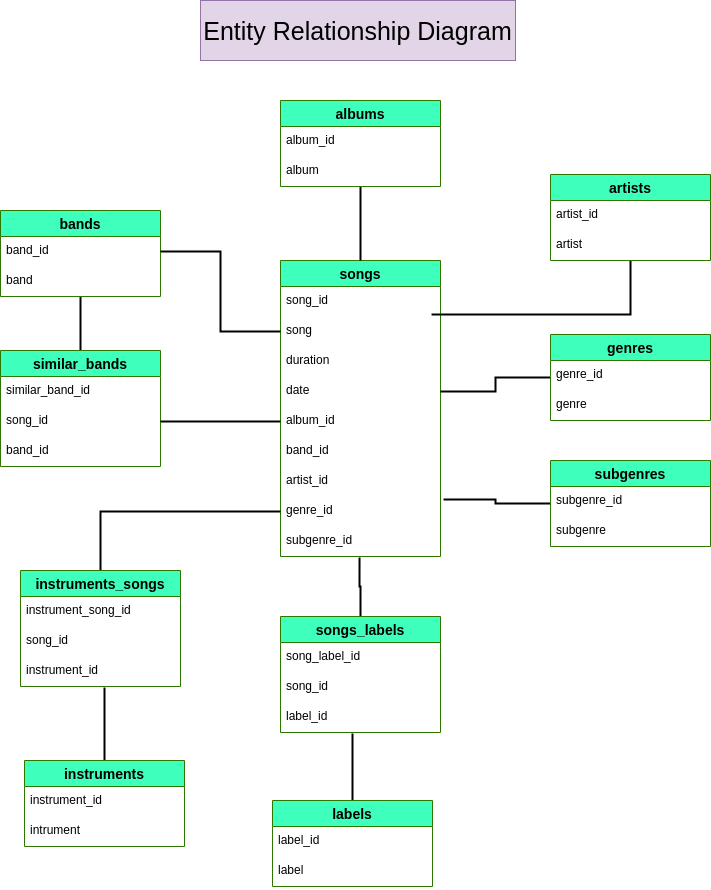

The diagram above was exported from draw.io. Its source (the exported page's mxGraphModel, read from the mxfile embedded in the PNG):
<mxGraphModel dx="942" dy="507" grid="1" gridSize="10" guides="1" tooltips="1" connect="1" arrows="1" fold="1" page="1" pageScale="1" pageWidth="850" pageHeight="1100" math="0" shadow="0">
  <root>
    <mxCell id="0" />
    <mxCell id="1" parent="0" />
    <mxCell id="kNOuS-m-D2TjXTxwx9aB-1" style="edgeStyle=orthogonalEdgeStyle;rounded=0;orthogonalLoop=1;jettySize=auto;html=1;entryX=0.5;entryY=0;entryDx=0;entryDy=0;endArrow=none;endFill=0;strokeWidth=2;" edge="1" parent="1" source="qF4b-THM8pxls0qCN1_1-1" target="qF4b-THM8pxls0qCN1_1-44">
      <mxGeometry relative="1" as="geometry" />
    </mxCell>
    <mxCell id="qF4b-THM8pxls0qCN1_1-1" value="bands" style="swimlane;fontStyle=1;childLayout=stackLayout;horizontal=1;startSize=26;horizontalStack=0;resizeParent=1;resizeParentMax=0;resizeLast=0;collapsible=1;marginBottom=0;align=center;fontSize=14;strokeColor=#2D7600;swimlaneFillColor=#ffffff;fillColor=#3fffbc;" parent="1" vertex="1">
      <mxGeometry x="90" y="250" width="160" height="86" as="geometry" />
    </mxCell>
    <mxCell id="qF4b-THM8pxls0qCN1_1-2" value="band_id" style="text;strokeColor=none;fillColor=none;spacingLeft=4;spacingRight=4;overflow=hidden;rotatable=0;points=[[0,0.5],[1,0.5]];portConstraint=eastwest;fontSize=12;" parent="qF4b-THM8pxls0qCN1_1-1" vertex="1">
      <mxGeometry y="26" width="160" height="30" as="geometry" />
    </mxCell>
    <mxCell id="qF4b-THM8pxls0qCN1_1-3" value="band" style="text;strokeColor=none;fillColor=none;spacingLeft=4;spacingRight=4;overflow=hidden;rotatable=0;points=[[0,0.5],[1,0.5]];portConstraint=eastwest;fontSize=12;" parent="qF4b-THM8pxls0qCN1_1-1" vertex="1">
      <mxGeometry y="56" width="160" height="30" as="geometry" />
    </mxCell>
    <mxCell id="qF4b-THM8pxls0qCN1_1-9" value="songs" style="swimlane;fontStyle=1;childLayout=stackLayout;horizontal=1;startSize=26;horizontalStack=0;resizeParent=1;resizeParentMax=0;resizeLast=0;collapsible=1;marginBottom=0;align=center;fontSize=14;strokeColor=#2D7600;swimlaneFillColor=#ffffff;fillColor=#3fffbc;" parent="1" vertex="1">
      <mxGeometry x="370" y="300" width="160" height="296" as="geometry" />
    </mxCell>
    <mxCell id="qF4b-THM8pxls0qCN1_1-10" value="song_id" style="text;strokeColor=none;fillColor=none;spacingLeft=4;spacingRight=4;overflow=hidden;rotatable=0;points=[[0,0.5],[1,0.5]];portConstraint=eastwest;fontSize=12;" parent="qF4b-THM8pxls0qCN1_1-9" vertex="1">
      <mxGeometry y="26" width="160" height="30" as="geometry" />
    </mxCell>
    <mxCell id="qF4b-THM8pxls0qCN1_1-11" value="song" style="text;strokeColor=none;fillColor=none;spacingLeft=4;spacingRight=4;overflow=hidden;rotatable=0;points=[[0,0.5],[1,0.5]];portConstraint=eastwest;fontSize=12;" parent="qF4b-THM8pxls0qCN1_1-9" vertex="1">
      <mxGeometry y="56" width="160" height="30" as="geometry" />
    </mxCell>
    <mxCell id="qF4b-THM8pxls0qCN1_1-40" value="duration" style="text;strokeColor=none;fillColor=none;spacingLeft=4;spacingRight=4;overflow=hidden;rotatable=0;points=[[0,0.5],[1,0.5]];portConstraint=eastwest;fontSize=12;" parent="qF4b-THM8pxls0qCN1_1-9" vertex="1">
      <mxGeometry y="86" width="160" height="30" as="geometry" />
    </mxCell>
    <mxCell id="qF4b-THM8pxls0qCN1_1-41" value="date" style="text;strokeColor=none;fillColor=none;spacingLeft=4;spacingRight=4;overflow=hidden;rotatable=0;points=[[0,0.5],[1,0.5]];portConstraint=eastwest;fontSize=12;" parent="qF4b-THM8pxls0qCN1_1-9" vertex="1">
      <mxGeometry y="116" width="160" height="30" as="geometry" />
    </mxCell>
    <mxCell id="qF4b-THM8pxls0qCN1_1-38" value="album_id" style="text;strokeColor=none;fillColor=none;spacingLeft=4;spacingRight=4;overflow=hidden;rotatable=0;points=[[0,0.5],[1,0.5]];portConstraint=eastwest;fontSize=12;" parent="qF4b-THM8pxls0qCN1_1-9" vertex="1">
      <mxGeometry y="146" width="160" height="30" as="geometry" />
    </mxCell>
    <mxCell id="qF4b-THM8pxls0qCN1_1-12" value="band_id" style="text;strokeColor=none;fillColor=none;spacingLeft=4;spacingRight=4;overflow=hidden;rotatable=0;points=[[0,0.5],[1,0.5]];portConstraint=eastwest;fontSize=12;" parent="qF4b-THM8pxls0qCN1_1-9" vertex="1">
      <mxGeometry y="176" width="160" height="30" as="geometry" />
    </mxCell>
    <mxCell id="qF4b-THM8pxls0qCN1_1-39" value="artist_id" style="text;strokeColor=none;fillColor=none;spacingLeft=4;spacingRight=4;overflow=hidden;rotatable=0;points=[[0,0.5],[1,0.5]];portConstraint=eastwest;fontSize=12;" parent="qF4b-THM8pxls0qCN1_1-9" vertex="1">
      <mxGeometry y="206" width="160" height="30" as="geometry" />
    </mxCell>
    <mxCell id="qF4b-THM8pxls0qCN1_1-42" value="genre_id" style="text;strokeColor=none;fillColor=none;spacingLeft=4;spacingRight=4;overflow=hidden;rotatable=0;points=[[0,0.5],[1,0.5]];portConstraint=eastwest;fontSize=12;" parent="qF4b-THM8pxls0qCN1_1-9" vertex="1">
      <mxGeometry y="236" width="160" height="30" as="geometry" />
    </mxCell>
    <mxCell id="qF4b-THM8pxls0qCN1_1-43" value="subgenre_id" style="text;strokeColor=none;fillColor=none;spacingLeft=4;spacingRight=4;overflow=hidden;rotatable=0;points=[[0,0.5],[1,0.5]];portConstraint=eastwest;fontSize=12;" parent="qF4b-THM8pxls0qCN1_1-9" vertex="1">
      <mxGeometry y="266" width="160" height="30" as="geometry" />
    </mxCell>
    <mxCell id="qF4b-THM8pxls0qCN1_1-71" style="edgeStyle=orthogonalEdgeStyle;rounded=0;orthogonalLoop=1;jettySize=auto;html=1;fontSize=25;fontColor=#000000;endArrow=none;endFill=0;strokeWidth=2;" parent="1" source="qF4b-THM8pxls0qCN1_1-13" target="qF4b-THM8pxls0qCN1_1-9" edge="1">
      <mxGeometry relative="1" as="geometry" />
    </mxCell>
    <mxCell id="qF4b-THM8pxls0qCN1_1-13" value="albums" style="swimlane;fontStyle=1;childLayout=stackLayout;horizontal=1;startSize=26;horizontalStack=0;resizeParent=1;resizeParentMax=0;resizeLast=0;collapsible=1;marginBottom=0;align=center;fontSize=14;strokeColor=#2D7600;swimlaneFillColor=#ffffff;fillColor=#3fffbc;" parent="1" vertex="1">
      <mxGeometry x="370" y="140" width="160" height="86" as="geometry" />
    </mxCell>
    <mxCell id="qF4b-THM8pxls0qCN1_1-14" value="album_id" style="text;strokeColor=none;fillColor=none;spacingLeft=4;spacingRight=4;overflow=hidden;rotatable=0;points=[[0,0.5],[1,0.5]];portConstraint=eastwest;fontSize=12;" parent="qF4b-THM8pxls0qCN1_1-13" vertex="1">
      <mxGeometry y="26" width="160" height="30" as="geometry" />
    </mxCell>
    <mxCell id="qF4b-THM8pxls0qCN1_1-15" value="album" style="text;strokeColor=none;fillColor=none;spacingLeft=4;spacingRight=4;overflow=hidden;rotatable=0;points=[[0,0.5],[1,0.5]];portConstraint=eastwest;fontSize=12;" parent="qF4b-THM8pxls0qCN1_1-13" vertex="1">
      <mxGeometry y="56" width="160" height="30" as="geometry" />
    </mxCell>
    <mxCell id="qF4b-THM8pxls0qCN1_1-69" style="edgeStyle=orthogonalEdgeStyle;rounded=0;orthogonalLoop=1;jettySize=auto;html=1;entryX=0.944;entryY=-0.067;entryDx=0;entryDy=0;entryPerimeter=0;fontSize=25;fontColor=#000000;endArrow=none;endFill=0;strokeWidth=2;" parent="1" source="qF4b-THM8pxls0qCN1_1-17" target="qF4b-THM8pxls0qCN1_1-11" edge="1">
      <mxGeometry relative="1" as="geometry" />
    </mxCell>
    <mxCell id="qF4b-THM8pxls0qCN1_1-17" value="artists" style="swimlane;fontStyle=1;childLayout=stackLayout;horizontal=1;startSize=26;horizontalStack=0;resizeParent=1;resizeParentMax=0;resizeLast=0;collapsible=1;marginBottom=0;align=center;fontSize=14;strokeColor=#2D7600;swimlaneFillColor=#ffffff;fillColor=#3fffbc;" parent="1" vertex="1">
      <mxGeometry x="640" y="214" width="160" height="86" as="geometry" />
    </mxCell>
    <mxCell id="qF4b-THM8pxls0qCN1_1-18" value="artist_id" style="text;strokeColor=none;fillColor=none;spacingLeft=4;spacingRight=4;overflow=hidden;rotatable=0;points=[[0,0.5],[1,0.5]];portConstraint=eastwest;fontSize=12;" parent="qF4b-THM8pxls0qCN1_1-17" vertex="1">
      <mxGeometry y="26" width="160" height="30" as="geometry" />
    </mxCell>
    <mxCell id="qF4b-THM8pxls0qCN1_1-19" value="artist" style="text;strokeColor=none;fillColor=none;spacingLeft=4;spacingRight=4;overflow=hidden;rotatable=0;points=[[0,0.5],[1,0.5]];portConstraint=eastwest;fontSize=12;" parent="qF4b-THM8pxls0qCN1_1-17" vertex="1">
      <mxGeometry y="56" width="160" height="30" as="geometry" />
    </mxCell>
    <mxCell id="qF4b-THM8pxls0qCN1_1-68" style="edgeStyle=orthogonalEdgeStyle;rounded=0;orthogonalLoop=1;jettySize=auto;html=1;fontSize=25;fontColor=#000000;endArrow=none;endFill=0;strokeWidth=2;" parent="1" source="qF4b-THM8pxls0qCN1_1-21" target="qF4b-THM8pxls0qCN1_1-41" edge="1">
      <mxGeometry relative="1" as="geometry" />
    </mxCell>
    <mxCell id="qF4b-THM8pxls0qCN1_1-21" value="genres" style="swimlane;fontStyle=1;childLayout=stackLayout;horizontal=1;startSize=26;horizontalStack=0;resizeParent=1;resizeParentMax=0;resizeLast=0;collapsible=1;marginBottom=0;align=center;fontSize=14;strokeColor=#2D7600;swimlaneFillColor=#ffffff;fillColor=#3fffbc;" parent="1" vertex="1">
      <mxGeometry x="640" y="374" width="160" height="86" as="geometry" />
    </mxCell>
    <mxCell id="qF4b-THM8pxls0qCN1_1-22" value="genre_id" style="text;strokeColor=none;fillColor=none;spacingLeft=4;spacingRight=4;overflow=hidden;rotatable=0;points=[[0,0.5],[1,0.5]];portConstraint=eastwest;fontSize=12;" parent="qF4b-THM8pxls0qCN1_1-21" vertex="1">
      <mxGeometry y="26" width="160" height="30" as="geometry" />
    </mxCell>
    <mxCell id="qF4b-THM8pxls0qCN1_1-23" value="genre" style="text;strokeColor=none;fillColor=none;spacingLeft=4;spacingRight=4;overflow=hidden;rotatable=0;points=[[0,0.5],[1,0.5]];portConstraint=eastwest;fontSize=12;" parent="qF4b-THM8pxls0qCN1_1-21" vertex="1">
      <mxGeometry y="56" width="160" height="30" as="geometry" />
    </mxCell>
    <mxCell id="qF4b-THM8pxls0qCN1_1-67" style="edgeStyle=orthogonalEdgeStyle;rounded=0;orthogonalLoop=1;jettySize=auto;html=1;entryX=1.019;entryY=1.1;entryDx=0;entryDy=0;entryPerimeter=0;fontSize=25;fontColor=#000000;endArrow=none;endFill=0;strokeWidth=2;" parent="1" source="qF4b-THM8pxls0qCN1_1-25" target="qF4b-THM8pxls0qCN1_1-39" edge="1">
      <mxGeometry relative="1" as="geometry" />
    </mxCell>
    <mxCell id="qF4b-THM8pxls0qCN1_1-25" value="subgenres" style="swimlane;fontStyle=1;childLayout=stackLayout;horizontal=1;startSize=26;horizontalStack=0;resizeParent=1;resizeParentMax=0;resizeLast=0;collapsible=1;marginBottom=0;align=center;fontSize=14;strokeColor=#2D7600;swimlaneFillColor=#ffffff;fillColor=#3fffbc;" parent="1" vertex="1">
      <mxGeometry x="640" y="500" width="160" height="86" as="geometry" />
    </mxCell>
    <mxCell id="qF4b-THM8pxls0qCN1_1-26" value="subgenre_id" style="text;strokeColor=none;fillColor=none;spacingLeft=4;spacingRight=4;overflow=hidden;rotatable=0;points=[[0,0.5],[1,0.5]];portConstraint=eastwest;fontSize=12;" parent="qF4b-THM8pxls0qCN1_1-25" vertex="1">
      <mxGeometry y="26" width="160" height="30" as="geometry" />
    </mxCell>
    <mxCell id="qF4b-THM8pxls0qCN1_1-60" value="subgenre" style="text;strokeColor=none;fillColor=none;spacingLeft=4;spacingRight=4;overflow=hidden;rotatable=0;points=[[0,0.5],[1,0.5]];portConstraint=eastwest;fontSize=12;" parent="qF4b-THM8pxls0qCN1_1-25" vertex="1">
      <mxGeometry y="56" width="160" height="30" as="geometry" />
    </mxCell>
    <mxCell id="qF4b-THM8pxls0qCN1_1-74" style="edgeStyle=orthogonalEdgeStyle;rounded=0;orthogonalLoop=1;jettySize=auto;html=1;entryX=0.525;entryY=1.033;entryDx=0;entryDy=0;entryPerimeter=0;fontSize=25;fontColor=#000000;endArrow=none;endFill=0;strokeWidth=2;" parent="1" source="qF4b-THM8pxls0qCN1_1-29" target="qF4b-THM8pxls0qCN1_1-55" edge="1">
      <mxGeometry relative="1" as="geometry" />
    </mxCell>
    <mxCell id="qF4b-THM8pxls0qCN1_1-29" value="instruments" style="swimlane;fontStyle=1;childLayout=stackLayout;horizontal=1;startSize=26;horizontalStack=0;resizeParent=1;resizeParentMax=0;resizeLast=0;collapsible=1;marginBottom=0;align=center;fontSize=14;strokeColor=#2D7600;swimlaneFillColor=#ffffff;fillColor=#3fffbc;" parent="1" vertex="1">
      <mxGeometry x="114" y="800" width="160" height="86" as="geometry" />
    </mxCell>
    <mxCell id="qF4b-THM8pxls0qCN1_1-30" value="instrument_id" style="text;strokeColor=none;fillColor=none;spacingLeft=4;spacingRight=4;overflow=hidden;rotatable=0;points=[[0,0.5],[1,0.5]];portConstraint=eastwest;fontSize=12;" parent="qF4b-THM8pxls0qCN1_1-29" vertex="1">
      <mxGeometry y="26" width="160" height="30" as="geometry" />
    </mxCell>
    <mxCell id="qF4b-THM8pxls0qCN1_1-31" value="intrument" style="text;strokeColor=none;fillColor=none;spacingLeft=4;spacingRight=4;overflow=hidden;rotatable=0;points=[[0,0.5],[1,0.5]];portConstraint=eastwest;fontSize=12;" parent="qF4b-THM8pxls0qCN1_1-29" vertex="1">
      <mxGeometry y="56" width="160" height="30" as="geometry" />
    </mxCell>
    <mxCell id="qF4b-THM8pxls0qCN1_1-44" value="similar_bands" style="swimlane;fontStyle=1;childLayout=stackLayout;horizontal=1;startSize=26;horizontalStack=0;resizeParent=1;resizeParentMax=0;resizeLast=0;collapsible=1;marginBottom=0;align=center;fontSize=14;strokeColor=#2D7600;swimlaneFillColor=#ffffff;fillColor=#3fffbc;" parent="1" vertex="1">
      <mxGeometry x="90" y="390" width="160" height="116" as="geometry" />
    </mxCell>
    <mxCell id="qF4b-THM8pxls0qCN1_1-45" value="similar_band_id" style="text;strokeColor=none;fillColor=none;spacingLeft=4;spacingRight=4;overflow=hidden;rotatable=0;points=[[0,0.5],[1,0.5]];portConstraint=eastwest;fontSize=12;" parent="qF4b-THM8pxls0qCN1_1-44" vertex="1">
      <mxGeometry y="26" width="160" height="30" as="geometry" />
    </mxCell>
    <mxCell id="qF4b-THM8pxls0qCN1_1-46" value="song_id" style="text;strokeColor=none;fillColor=none;spacingLeft=4;spacingRight=4;overflow=hidden;rotatable=0;points=[[0,0.5],[1,0.5]];portConstraint=eastwest;fontSize=12;" parent="qF4b-THM8pxls0qCN1_1-44" vertex="1">
      <mxGeometry y="56" width="160" height="30" as="geometry" />
    </mxCell>
    <mxCell id="qF4b-THM8pxls0qCN1_1-47" value="band_id" style="text;strokeColor=none;fillColor=none;spacingLeft=4;spacingRight=4;overflow=hidden;rotatable=0;points=[[0,0.5],[1,0.5]];portConstraint=eastwest;fontSize=12;" parent="qF4b-THM8pxls0qCN1_1-44" vertex="1">
      <mxGeometry y="86" width="160" height="30" as="geometry" />
    </mxCell>
    <mxCell id="qF4b-THM8pxls0qCN1_1-73" style="edgeStyle=orthogonalEdgeStyle;rounded=0;orthogonalLoop=1;jettySize=auto;html=1;entryX=0.45;entryY=1.033;entryDx=0;entryDy=0;entryPerimeter=0;fontSize=25;fontColor=#000000;endArrow=none;endFill=0;strokeWidth=2;" parent="1" source="qF4b-THM8pxls0qCN1_1-48" target="qF4b-THM8pxls0qCN1_1-59" edge="1">
      <mxGeometry relative="1" as="geometry" />
    </mxCell>
    <mxCell id="qF4b-THM8pxls0qCN1_1-48" value="labels" style="swimlane;fontStyle=1;childLayout=stackLayout;horizontal=1;startSize=26;horizontalStack=0;resizeParent=1;resizeParentMax=0;resizeLast=0;collapsible=1;marginBottom=0;align=center;fontSize=14;strokeColor=#2D7600;swimlaneFillColor=#ffffff;fillColor=#3fffbc;" parent="1" vertex="1">
      <mxGeometry x="362" y="840" width="160" height="86" as="geometry" />
    </mxCell>
    <mxCell id="qF4b-THM8pxls0qCN1_1-49" value="label_id" style="text;strokeColor=none;fillColor=none;spacingLeft=4;spacingRight=4;overflow=hidden;rotatable=0;points=[[0,0.5],[1,0.5]];portConstraint=eastwest;fontSize=12;" parent="qF4b-THM8pxls0qCN1_1-48" vertex="1">
      <mxGeometry y="26" width="160" height="30" as="geometry" />
    </mxCell>
    <mxCell id="qF4b-THM8pxls0qCN1_1-50" value="label" style="text;strokeColor=none;fillColor=none;spacingLeft=4;spacingRight=4;overflow=hidden;rotatable=0;points=[[0,0.5],[1,0.5]];portConstraint=eastwest;fontSize=12;" parent="qF4b-THM8pxls0qCN1_1-48" vertex="1">
      <mxGeometry y="56" width="160" height="30" as="geometry" />
    </mxCell>
    <mxCell id="qF4b-THM8pxls0qCN1_1-65" style="edgeStyle=orthogonalEdgeStyle;rounded=0;orthogonalLoop=1;jettySize=auto;html=1;fontSize=25;fontColor=#000000;endArrow=none;endFill=0;strokeWidth=2;" parent="1" source="qF4b-THM8pxls0qCN1_1-52" target="qF4b-THM8pxls0qCN1_1-42" edge="1">
      <mxGeometry relative="1" as="geometry" />
    </mxCell>
    <mxCell id="qF4b-THM8pxls0qCN1_1-52" value="instruments_songs" style="swimlane;fontStyle=1;childLayout=stackLayout;horizontal=1;startSize=26;horizontalStack=0;resizeParent=1;resizeParentMax=0;resizeLast=0;collapsible=1;marginBottom=0;align=center;fontSize=14;strokeColor=#2D7600;swimlaneFillColor=#ffffff;fillColor=#3fffbc;" parent="1" vertex="1">
      <mxGeometry x="110" y="610" width="160" height="116" as="geometry" />
    </mxCell>
    <mxCell id="qF4b-THM8pxls0qCN1_1-53" value="instrument_song_id" style="text;strokeColor=none;fillColor=none;spacingLeft=4;spacingRight=4;overflow=hidden;rotatable=0;points=[[0,0.5],[1,0.5]];portConstraint=eastwest;fontSize=12;" parent="qF4b-THM8pxls0qCN1_1-52" vertex="1">
      <mxGeometry y="26" width="160" height="30" as="geometry" />
    </mxCell>
    <mxCell id="qF4b-THM8pxls0qCN1_1-54" value="song_id" style="text;strokeColor=none;fillColor=none;spacingLeft=4;spacingRight=4;overflow=hidden;rotatable=0;points=[[0,0.5],[1,0.5]];portConstraint=eastwest;fontSize=12;" parent="qF4b-THM8pxls0qCN1_1-52" vertex="1">
      <mxGeometry y="56" width="160" height="30" as="geometry" />
    </mxCell>
    <mxCell id="qF4b-THM8pxls0qCN1_1-55" value="instrument_id" style="text;strokeColor=none;fillColor=none;spacingLeft=4;spacingRight=4;overflow=hidden;rotatable=0;points=[[0,0.5],[1,0.5]];portConstraint=eastwest;fontSize=12;" parent="qF4b-THM8pxls0qCN1_1-52" vertex="1">
      <mxGeometry y="86" width="160" height="30" as="geometry" />
    </mxCell>
    <mxCell id="qF4b-THM8pxls0qCN1_1-66" style="edgeStyle=orthogonalEdgeStyle;rounded=0;orthogonalLoop=1;jettySize=auto;html=1;entryX=0.494;entryY=1.033;entryDx=0;entryDy=0;entryPerimeter=0;fontSize=25;fontColor=#000000;endArrow=none;endFill=0;strokeWidth=2;" parent="1" source="qF4b-THM8pxls0qCN1_1-56" target="qF4b-THM8pxls0qCN1_1-43" edge="1">
      <mxGeometry relative="1" as="geometry" />
    </mxCell>
    <mxCell id="qF4b-THM8pxls0qCN1_1-56" value="songs_labels" style="swimlane;fontStyle=1;childLayout=stackLayout;horizontal=1;startSize=26;horizontalStack=0;resizeParent=1;resizeParentMax=0;resizeLast=0;collapsible=1;marginBottom=0;align=center;fontSize=14;strokeColor=#2D7600;swimlaneFillColor=#ffffff;fillColor=#3fffbc;" parent="1" vertex="1">
      <mxGeometry x="370" y="656" width="160" height="116" as="geometry" />
    </mxCell>
    <mxCell id="qF4b-THM8pxls0qCN1_1-57" value="song_label_id" style="text;strokeColor=none;fillColor=none;spacingLeft=4;spacingRight=4;overflow=hidden;rotatable=0;points=[[0,0.5],[1,0.5]];portConstraint=eastwest;fontSize=12;" parent="qF4b-THM8pxls0qCN1_1-56" vertex="1">
      <mxGeometry y="26" width="160" height="30" as="geometry" />
    </mxCell>
    <mxCell id="qF4b-THM8pxls0qCN1_1-58" value="song_id" style="text;strokeColor=none;fillColor=none;spacingLeft=4;spacingRight=4;overflow=hidden;rotatable=0;points=[[0,0.5],[1,0.5]];portConstraint=eastwest;fontSize=12;" parent="qF4b-THM8pxls0qCN1_1-56" vertex="1">
      <mxGeometry y="56" width="160" height="30" as="geometry" />
    </mxCell>
    <mxCell id="qF4b-THM8pxls0qCN1_1-59" value="label_id" style="text;strokeColor=none;fillColor=none;spacingLeft=4;spacingRight=4;overflow=hidden;rotatable=0;points=[[0,0.5],[1,0.5]];portConstraint=eastwest;fontSize=12;" parent="qF4b-THM8pxls0qCN1_1-56" vertex="1">
      <mxGeometry y="86" width="160" height="30" as="geometry" />
    </mxCell>
    <mxCell id="qF4b-THM8pxls0qCN1_1-61" value="Entity Relationship Diagram" style="text;html=1;strokeColor=#9673a6;fillColor=#e1d5e7;align=center;verticalAlign=middle;whiteSpace=wrap;rounded=0;fontSize=25;" parent="1" vertex="1">
      <mxGeometry x="290" y="40" width="315" height="60" as="geometry" />
    </mxCell>
    <mxCell id="qF4b-THM8pxls0qCN1_1-62" style="edgeStyle=orthogonalEdgeStyle;rounded=0;orthogonalLoop=1;jettySize=auto;html=1;fontSize=25;fontColor=#000000;endArrow=none;endFill=0;strokeWidth=2;" parent="1" source="qF4b-THM8pxls0qCN1_1-2" target="qF4b-THM8pxls0qCN1_1-11" edge="1">
      <mxGeometry relative="1" as="geometry" />
    </mxCell>
    <mxCell id="qF4b-THM8pxls0qCN1_1-63" style="edgeStyle=orthogonalEdgeStyle;rounded=0;orthogonalLoop=1;jettySize=auto;html=1;fontSize=25;fontColor=#000000;endArrow=none;endFill=0;strokeWidth=2;" parent="1" source="qF4b-THM8pxls0qCN1_1-46" target="qF4b-THM8pxls0qCN1_1-38" edge="1">
      <mxGeometry relative="1" as="geometry" />
    </mxCell>
  </root>
</mxGraphModel>